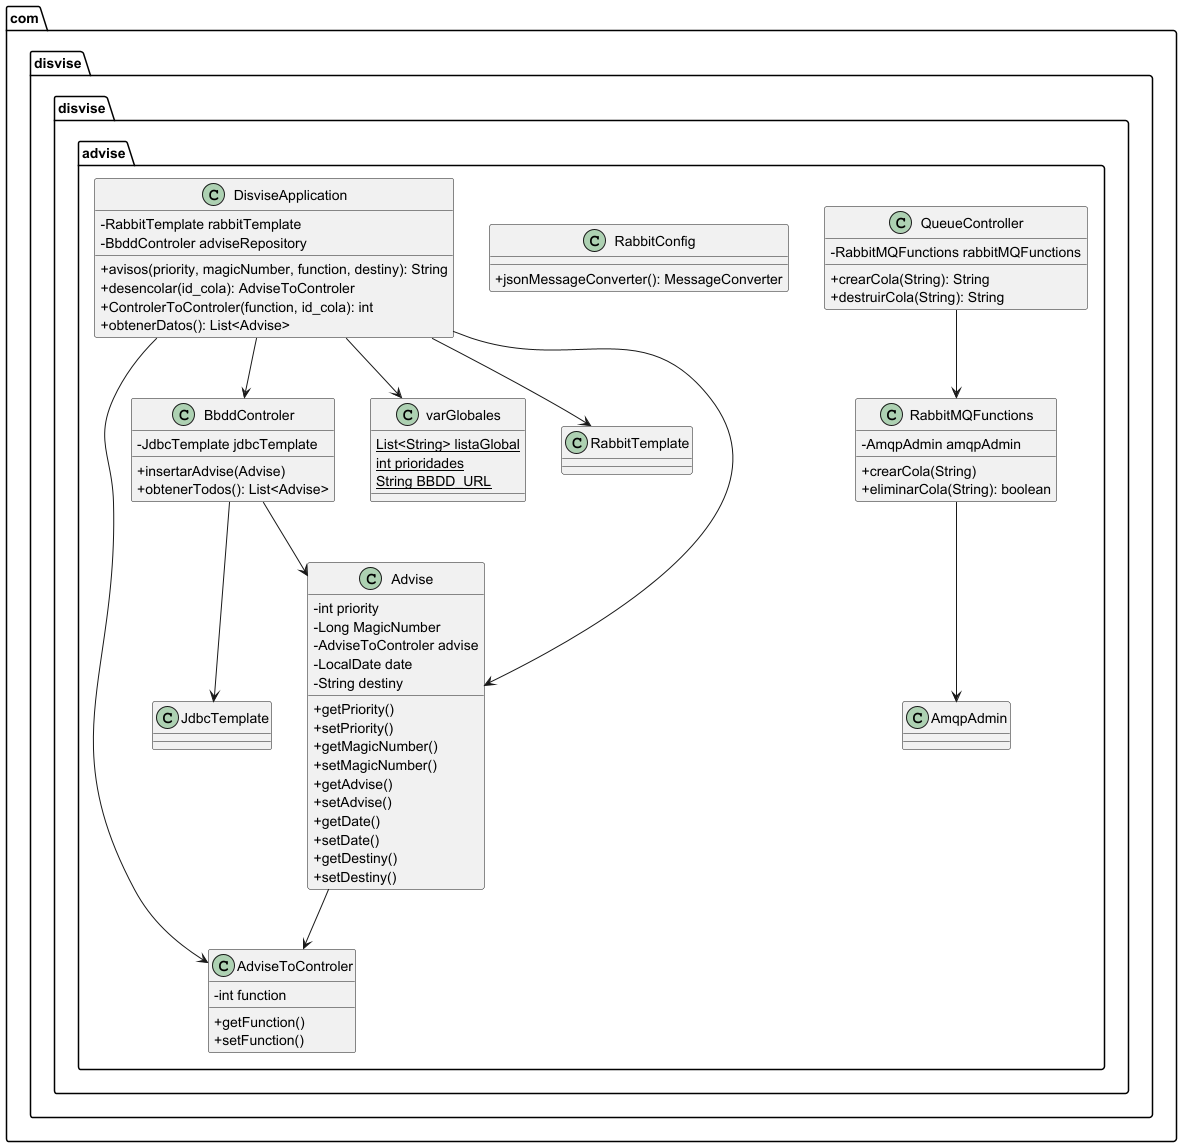

The diagram above was rendered by PlantUML. Its source (embedded in the PNG):
@startuml
' Estilo opcional
skinparam classAttributeIconSize 0

package com.disvise.disvise.advise {

    class Advise {
        - int priority
        - Long MagicNumber
        - AdviseToControler advise
        - LocalDate date
        - String destiny
        + getPriority()
        + setPriority()
        + getMagicNumber()
        + setMagicNumber()
        + getAdvise()
        + setAdvise()
        + getDate()
        + setDate()
        + getDestiny()
        + setDestiny()
    }

    class AdviseToControler {
        - int function
        + getFunction()
        + setFunction()
    }

    class BbddControler {
        - JdbcTemplate jdbcTemplate
        + insertarAdvise(Advise)
        + obtenerTodos(): List<Advise>
    }

    class varGlobales {
        {static} List<String> listaGlobal
        {static} int prioridades
        {static} String BBDD_URL
    }

    class QueueController {
        - RabbitMQFunctions rabbitMQFunctions
        + crearCola(String): String
        + destruirCola(String): String
    }

    class RabbitMQFunctions {
        - AmqpAdmin amqpAdmin
        + crearCola(String)
        + eliminarCola(String): boolean
    }

    class RabbitConfig {
        + jsonMessageConverter(): MessageConverter
    }

    class DisviseApplication {
        - RabbitTemplate rabbitTemplate
        - BbddControler adviseRepository
        + avisos(priority, magicNumber, function, destiny): String
        + desencolar(id_cola): AdviseToControler
        + ControlerToControler(function, id_cola): int
        + obtenerDatos(): List<Advise>
    }

    ' Relaciones
    DisviseApplication --> RabbitTemplate
    DisviseApplication --> BbddControler
    DisviseApplication --> AdviseToControler
    DisviseApplication --> varGlobales
    DisviseApplication --> Advise

    Advise --> AdviseToControler
    BbddControler --> Advise
    BbddControler --> JdbcTemplate
    QueueController --> RabbitMQFunctions
    RabbitMQFunctions --> AmqpAdmin

}

@enduml